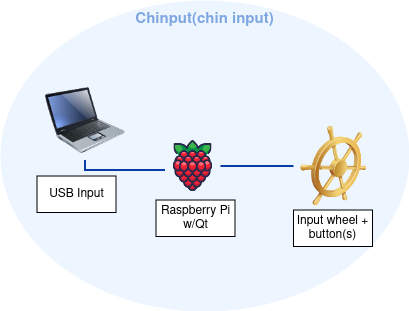

The diagram above was exported from draw.io. Its source (the exported page's mxGraphModel, read from the mxfile embedded in the PNG):
<mxGraphModel dx="1264" dy="451" grid="0" gridSize="10" guides="1" tooltips="1" connect="1" arrows="1" fold="1" page="0" pageScale="1" pageWidth="827" pageHeight="1169" background="none" math="1" shadow="0">
  <root>
    <mxCell id="X5NqExCQtvZxIxQ7pmgY-0" />
    <mxCell id="1" parent="X5NqExCQtvZxIxQ7pmgY-0" />
    <object label="Chinput(chin input)" placeholders="1" subnet="" id="Gr0Zq-AI6Quabplr0KPa-98">
      <mxCell style="ellipse;whiteSpace=wrap;html=1;strokeWidth=2;fillColor=#EDF5FF;fontSize=15;strokeColor=none;container=1;verticalAlign=top;spacingBottom=0;spacingTop=4;fontStyle=1;fontColor=#7EA6E0;metaEdit=1;" parent="1" vertex="1">
        <mxGeometry x="-576" y="218" width="409" height="311" as="geometry">
          <mxRectangle x="-576" y="218" width="250" height="60" as="alternateBounds" />
        </mxGeometry>
      </mxCell>
    </object>
    <object label="" placeholders="1" id="Gr0Zq-AI6Quabplr0KPa-103">
      <mxCell style="image;html=1;image=img/lib/clip_art/computers/Laptop_128x128.png;fontFamily=Helvetica;fontSize=12;fontColor=#0A3DA3;align=center;strokeWidth=2;fillColor=#EDF5FF;fontStyle=1;verticalAlign=bottom;strokeColor=none;labelBackgroundColor=#EDF5FF;labelBorderColor=none;labelPosition=center;verticalLabelPosition=top;" parent="Gr0Zq-AI6Quabplr0KPa-98" vertex="1">
        <mxGeometry x="45" y="80" width="80" height="80" as="geometry" />
      </mxCell>
    </object>
    <mxCell id="H8s_UCn39_uRIW-Yjlvo-3" value="" style="shape=image;html=1;verticalAlign=top;verticalLabelPosition=bottom;labelBackgroundColor=#ffffff;imageAspect=0;aspect=fixed;image=https://cdn1.iconfinder.com/data/icons/fruit-136/64/Fruit_iconfree_Filled_Outline_raspberry-healthy-organic-food-fruit_icon-128.png;textShadow=1;" vertex="1" parent="Gr0Zq-AI6Quabplr0KPa-98">
      <mxGeometry x="165" y="138" width="55" height="55" as="geometry" />
    </mxCell>
    <mxCell id="Gr0Zq-AI6Quabplr0KPa-100" style="edgeStyle=orthogonalEdgeStyle;html=1;endArrow=none;endFill=0;strokeWidth=2;fontSize=12;fontColor=#0A3DA3;strokeColor=#0A3DA3;rounded=0;startSize=8;endSize=8;curved=0;" parent="Gr0Zq-AI6Quabplr0KPa-98" source="Gr0Zq-AI6Quabplr0KPa-103" target="H8s_UCn39_uRIW-Yjlvo-3" edge="1">
      <mxGeometry relative="1" as="geometry">
        <mxPoint x="165" y="170" as="targetPoint" />
        <Array as="points">
          <mxPoint x="85" y="170" />
          <mxPoint x="179" y="170" />
        </Array>
      </mxGeometry>
    </mxCell>
    <mxCell id="H8s_UCn39_uRIW-Yjlvo-4" value="" style="image;html=1;image=img/lib/clip_art/general/Ships_Wheel_128x128.png" vertex="1" parent="Gr0Zq-AI6Quabplr0KPa-98">
      <mxGeometry x="293" y="125.5" width="80" height="80" as="geometry" />
    </mxCell>
    <mxCell id="H8s_UCn39_uRIW-Yjlvo-6" style="edgeStyle=orthogonalEdgeStyle;html=1;endArrow=none;endFill=0;strokeWidth=2;fontSize=12;fontColor=#0A3DA3;strokeColor=#0A3DA3;rounded=0;startSize=8;endSize=8;curved=0;" edge="1" parent="Gr0Zq-AI6Quabplr0KPa-98" source="H8s_UCn39_uRIW-Yjlvo-3" target="H8s_UCn39_uRIW-Yjlvo-4">
      <mxGeometry relative="1" as="geometry">
        <mxPoint x="268" y="246" as="targetPoint" />
        <Array as="points" />
        <mxPoint x="188" y="236" as="sourcePoint" />
      </mxGeometry>
    </mxCell>
    <mxCell id="H8s_UCn39_uRIW-Yjlvo-7" value="Raspberry Pi w/Qt" style="rounded=0;whiteSpace=wrap;html=1;" vertex="1" parent="Gr0Zq-AI6Quabplr0KPa-98">
      <mxGeometry x="156" y="200" width="79" height="36.5" as="geometry" />
    </mxCell>
    <mxCell id="H8s_UCn39_uRIW-Yjlvo-15" value="USB Input" style="rounded=0;whiteSpace=wrap;html=1;" vertex="1" parent="Gr0Zq-AI6Quabplr0KPa-98">
      <mxGeometry x="37" y="176" width="79" height="36.5" as="geometry" />
    </mxCell>
    <mxCell id="H8s_UCn39_uRIW-Yjlvo-16" value="Input wheel + button(s)" style="rounded=0;whiteSpace=wrap;html=1;" vertex="1" parent="Gr0Zq-AI6Quabplr0KPa-98">
      <mxGeometry x="293.5" y="210" width="79" height="36.5" as="geometry" />
    </mxCell>
  </root>
</mxGraphModel>